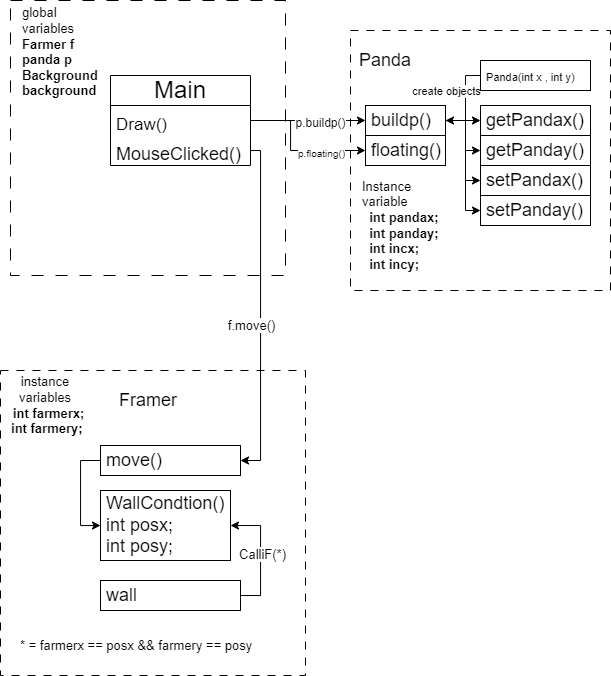

The diagram above was exported from draw.io. Its source (the exported page's mxGraphModel, read from the mxfile embedded in the PNG):
<mxGraphModel dx="2489" dy="892" grid="1" gridSize="10" guides="1" tooltips="1" connect="1" arrows="1" fold="1" page="1" pageScale="1" pageWidth="850" pageHeight="1100" math="0" shadow="0">
  <root>
    <mxCell id="0" />
    <mxCell id="1" parent="0" />
    <mxCell id="qZULLLP38pj1QVXwkOd0-19" value="" style="whiteSpace=wrap;html=1;aspect=fixed;fontSize=18;labelBorderColor=none;dashed=1;dashPattern=12 12;" vertex="1" parent="1">
      <mxGeometry y="130" width="275" height="275" as="geometry" />
    </mxCell>
    <mxCell id="qZULLLP38pj1QVXwkOd0-3" value="Main" style="swimlane;fontStyle=0;childLayout=stackLayout;horizontal=1;startSize=30;horizontalStack=0;resizeParent=1;resizeParentMax=0;resizeLast=0;collapsible=1;marginBottom=0;whiteSpace=wrap;html=1;fontSize=24;" vertex="1" parent="1">
      <mxGeometry x="100" y="205" width="140" height="90" as="geometry" />
    </mxCell>
    <mxCell id="qZULLLP38pj1QVXwkOd0-4" value="&lt;font style=&quot;font-size: 17px;&quot;&gt;Draw()&lt;/font&gt;" style="text;strokeColor=none;fillColor=none;align=left;verticalAlign=middle;spacingLeft=4;spacingRight=4;overflow=hidden;points=[[0,0.5],[1,0.5]];portConstraint=eastwest;rotatable=0;whiteSpace=wrap;html=1;fontSize=24;" vertex="1" parent="qZULLLP38pj1QVXwkOd0-3">
      <mxGeometry y="30" width="140" height="30" as="geometry" />
    </mxCell>
    <mxCell id="qZULLLP38pj1QVXwkOd0-5" value="&lt;font style=&quot;font-size: 18px;&quot;&gt;MouseClicked()&lt;/font&gt;" style="text;strokeColor=none;fillColor=none;align=left;verticalAlign=middle;spacingLeft=4;spacingRight=4;overflow=hidden;points=[[0,0.5],[1,0.5]];portConstraint=eastwest;rotatable=0;whiteSpace=wrap;html=1;fontSize=24;" vertex="1" parent="qZULLLP38pj1QVXwkOd0-3">
      <mxGeometry y="60" width="140" height="30" as="geometry" />
    </mxCell>
    <mxCell id="qZULLLP38pj1QVXwkOd0-21" value="" style="whiteSpace=wrap;html=1;aspect=fixed;fontSize=18;dashed=1;dashPattern=8 8;" vertex="1" parent="1">
      <mxGeometry x="-10" y="500" width="305" height="305" as="geometry" />
    </mxCell>
    <mxCell id="qZULLLP38pj1QVXwkOd0-26" value="" style="swimlane;fontStyle=0;childLayout=stackLayout;horizontal=1;startSize=30;horizontalStack=0;resizeParent=1;resizeParentMax=0;resizeLast=0;collapsible=1;marginBottom=0;whiteSpace=wrap;html=1;fontSize=18;strokeColor=none;" vertex="1" parent="1">
      <mxGeometry x="90" y="545" width="140" height="60" as="geometry">
        <mxRectangle x="100" y="445" width="70" height="40" as="alternateBounds" />
      </mxGeometry>
    </mxCell>
    <mxCell id="qZULLLP38pj1QVXwkOd0-27" value="move()" style="text;strokeColor=default;fillColor=none;align=left;verticalAlign=middle;spacingLeft=4;spacingRight=4;overflow=hidden;points=[[0,0.5],[1,0.5]];portConstraint=eastwest;rotatable=0;whiteSpace=wrap;html=1;fontSize=18;" vertex="1" parent="qZULLLP38pj1QVXwkOd0-26">
      <mxGeometry y="30" width="140" height="30" as="geometry" />
    </mxCell>
    <mxCell id="qZULLLP38pj1QVXwkOd0-31" value="Framer" style="text;html=1;strokeColor=none;fillColor=none;align=center;verticalAlign=middle;whiteSpace=wrap;rounded=0;fontSize=18;" vertex="1" parent="1">
      <mxGeometry x="107.5" y="515" width="60" height="30" as="geometry" />
    </mxCell>
    <mxCell id="qZULLLP38pj1QVXwkOd0-32" value="" style="whiteSpace=wrap;html=1;aspect=fixed;fontSize=18;dashed=1;strokeColor=default;dashPattern=8 8;" vertex="1" parent="1">
      <mxGeometry x="340" y="160" width="260" height="260" as="geometry" />
    </mxCell>
    <mxCell id="qZULLLP38pj1QVXwkOd0-33" value="" style="swimlane;fontStyle=0;childLayout=stackLayout;horizontal=1;startSize=30;horizontalStack=0;resizeParent=1;resizeParentMax=0;resizeLast=0;collapsible=1;marginBottom=0;whiteSpace=wrap;html=1;fontSize=18;strokeColor=none;" vertex="1" parent="1">
      <mxGeometry x="355" y="205" width="80" height="90" as="geometry">
        <mxRectangle x="100" y="445" width="70" height="40" as="alternateBounds" />
      </mxGeometry>
    </mxCell>
    <mxCell id="qZULLLP38pj1QVXwkOd0-34" value="buildp()" style="text;strokeColor=default;fillColor=none;align=left;verticalAlign=middle;spacingLeft=4;spacingRight=4;overflow=hidden;points=[[0,0.5],[1,0.5]];portConstraint=eastwest;rotatable=0;whiteSpace=wrap;html=1;fontSize=18;" vertex="1" parent="qZULLLP38pj1QVXwkOd0-33">
      <mxGeometry y="30" width="80" height="30" as="geometry" />
    </mxCell>
    <mxCell id="qZULLLP38pj1QVXwkOd0-35" value="floating()" style="text;strokeColor=default;fillColor=none;align=left;verticalAlign=middle;spacingLeft=4;spacingRight=4;overflow=hidden;points=[[0,0.5],[1,0.5]];portConstraint=eastwest;rotatable=0;whiteSpace=wrap;html=1;fontSize=18;" vertex="1" parent="qZULLLP38pj1QVXwkOd0-33">
      <mxGeometry y="60" width="80" height="30" as="geometry" />
    </mxCell>
    <mxCell id="qZULLLP38pj1QVXwkOd0-37" value="Panda" style="text;html=1;strokeColor=none;fillColor=none;align=center;verticalAlign=middle;whiteSpace=wrap;rounded=0;fontSize=18;" vertex="1" parent="1">
      <mxGeometry x="345" y="175" width="60" height="30" as="geometry" />
    </mxCell>
    <mxCell id="qZULLLP38pj1QVXwkOd0-44" style="edgeStyle=orthogonalEdgeStyle;rounded=0;orthogonalLoop=1;jettySize=auto;html=1;exitX=1;exitY=0.5;exitDx=0;exitDy=0;fontSize=18;" edge="1" parent="1" source="qZULLLP38pj1QVXwkOd0-4" target="qZULLLP38pj1QVXwkOd0-34">
      <mxGeometry relative="1" as="geometry">
        <Array as="points">
          <mxPoint x="330" y="250" />
          <mxPoint x="330" y="250" />
        </Array>
      </mxGeometry>
    </mxCell>
    <mxCell id="qZULLLP38pj1QVXwkOd0-51" value="&lt;font style=&quot;font-size: 12px;&quot;&gt;p.buildp()&lt;/font&gt;" style="edgeLabel;html=1;align=center;verticalAlign=middle;resizable=0;points=[];fontSize=18;" vertex="1" connectable="0" parent="qZULLLP38pj1QVXwkOd0-44">
      <mxGeometry x="-0.2" relative="1" as="geometry">
        <mxPoint x="24" as="offset" />
      </mxGeometry>
    </mxCell>
    <mxCell id="qZULLLP38pj1QVXwkOd0-52" style="edgeStyle=orthogonalEdgeStyle;rounded=0;orthogonalLoop=1;jettySize=auto;html=1;exitX=1;exitY=0.5;exitDx=0;exitDy=0;fontSize=15;" edge="1" parent="1" source="qZULLLP38pj1QVXwkOd0-4" target="qZULLLP38pj1QVXwkOd0-35">
      <mxGeometry relative="1" as="geometry">
        <Array as="points">
          <mxPoint x="280" y="250" />
          <mxPoint x="280" y="280" />
        </Array>
      </mxGeometry>
    </mxCell>
    <mxCell id="qZULLLP38pj1QVXwkOd0-53" value="&lt;font style=&quot;font-size: 10px;&quot;&gt;p.floating()&lt;/font&gt;" style="edgeLabel;html=1;align=center;verticalAlign=middle;resizable=0;points=[];fontSize=15;" vertex="1" connectable="0" parent="qZULLLP38pj1QVXwkOd0-52">
      <mxGeometry x="0.3438" relative="1" as="geometry">
        <mxPoint x="3" as="offset" />
      </mxGeometry>
    </mxCell>
    <mxCell id="qZULLLP38pj1QVXwkOd0-56" value="getPandax()" style="text;strokeColor=default;fillColor=none;align=left;verticalAlign=middle;spacingLeft=4;spacingRight=4;overflow=hidden;points=[[0,0.5],[1,0.5]];portConstraint=eastwest;rotatable=0;whiteSpace=wrap;html=1;fontSize=18;" vertex="1" parent="1">
      <mxGeometry x="470" y="235" width="110" height="30" as="geometry" />
    </mxCell>
    <mxCell id="qZULLLP38pj1QVXwkOd0-57" value="getPanday()" style="text;strokeColor=default;fillColor=none;align=left;verticalAlign=middle;spacingLeft=4;spacingRight=4;overflow=hidden;points=[[0,0.5],[1,0.5]];portConstraint=eastwest;rotatable=0;whiteSpace=wrap;html=1;fontSize=18;" vertex="1" parent="1">
      <mxGeometry x="470" y="265" width="110" height="30" as="geometry" />
    </mxCell>
    <mxCell id="qZULLLP38pj1QVXwkOd0-58" style="edgeStyle=orthogonalEdgeStyle;rounded=0;orthogonalLoop=1;jettySize=auto;html=1;exitX=1;exitY=0.5;exitDx=0;exitDy=0;entryX=0;entryY=0.5;entryDx=0;entryDy=0;fontSize=10;" edge="1" parent="1" source="qZULLLP38pj1QVXwkOd0-34" target="qZULLLP38pj1QVXwkOd0-56">
      <mxGeometry relative="1" as="geometry" />
    </mxCell>
    <mxCell id="qZULLLP38pj1QVXwkOd0-60" style="edgeStyle=orthogonalEdgeStyle;rounded=0;orthogonalLoop=1;jettySize=auto;html=1;exitX=1;exitY=0.5;exitDx=0;exitDy=0;entryX=0;entryY=0.5;entryDx=0;entryDy=0;fontSize=10;" edge="1" parent="1" source="qZULLLP38pj1QVXwkOd0-34" target="qZULLLP38pj1QVXwkOd0-57">
      <mxGeometry relative="1" as="geometry" />
    </mxCell>
    <mxCell id="qZULLLP38pj1QVXwkOd0-62" value="setPandax()" style="text;strokeColor=default;fillColor=none;align=left;verticalAlign=middle;spacingLeft=4;spacingRight=4;overflow=hidden;points=[[0,0.5],[1,0.5]];portConstraint=eastwest;rotatable=0;whiteSpace=wrap;html=1;fontSize=18;" vertex="1" parent="1">
      <mxGeometry x="470" y="295" width="110" height="30" as="geometry" />
    </mxCell>
    <mxCell id="qZULLLP38pj1QVXwkOd0-64" style="edgeStyle=orthogonalEdgeStyle;rounded=0;orthogonalLoop=1;jettySize=auto;html=1;exitX=1;exitY=0.5;exitDx=0;exitDy=0;fontSize=10;" edge="1" parent="1" source="qZULLLP38pj1QVXwkOd0-34" target="qZULLLP38pj1QVXwkOd0-62">
      <mxGeometry relative="1" as="geometry">
        <Array as="points">
          <mxPoint x="455" y="250" />
          <mxPoint x="455" y="310" />
        </Array>
      </mxGeometry>
    </mxCell>
    <mxCell id="qZULLLP38pj1QVXwkOd0-65" value="setPanday()" style="text;strokeColor=default;fillColor=none;align=left;verticalAlign=middle;spacingLeft=4;spacingRight=4;overflow=hidden;points=[[0,0.5],[1,0.5]];portConstraint=eastwest;rotatable=0;whiteSpace=wrap;html=1;fontSize=18;" vertex="1" parent="1">
      <mxGeometry x="470" y="325" width="110" height="30" as="geometry" />
    </mxCell>
    <mxCell id="qZULLLP38pj1QVXwkOd0-67" style="edgeStyle=orthogonalEdgeStyle;rounded=0;orthogonalLoop=1;jettySize=auto;html=1;exitX=1;exitY=0.5;exitDx=0;exitDy=0;fontSize=10;" edge="1" parent="1" source="qZULLLP38pj1QVXwkOd0-34" target="qZULLLP38pj1QVXwkOd0-65">
      <mxGeometry relative="1" as="geometry">
        <Array as="points">
          <mxPoint x="455" y="250" />
          <mxPoint x="455" y="340" />
        </Array>
      </mxGeometry>
    </mxCell>
    <mxCell id="qZULLLP38pj1QVXwkOd0-71" style="edgeStyle=orthogonalEdgeStyle;rounded=0;orthogonalLoop=1;jettySize=auto;html=1;exitX=1;exitY=0.5;exitDx=0;exitDy=0;entryX=1;entryY=0.5;entryDx=0;entryDy=0;fontSize=10;" edge="1" parent="1" source="qZULLLP38pj1QVXwkOd0-5" target="qZULLLP38pj1QVXwkOd0-27">
      <mxGeometry relative="1" as="geometry">
        <Array as="points">
          <mxPoint x="250" y="280" />
          <mxPoint x="250" y="590" />
        </Array>
      </mxGeometry>
    </mxCell>
    <mxCell id="qZULLLP38pj1QVXwkOd0-72" value="&lt;font style=&quot;font-size: 13px;&quot;&gt;f.move()&lt;/font&gt;" style="edgeLabel;html=1;align=center;verticalAlign=middle;resizable=0;points=[];fontSize=10;" vertex="1" connectable="0" parent="qZULLLP38pj1QVXwkOd0-71">
      <mxGeometry x="0.0847" y="1" relative="1" as="geometry">
        <mxPoint x="-11" as="offset" />
      </mxGeometry>
    </mxCell>
    <mxCell id="qZULLLP38pj1QVXwkOd0-93" style="edgeStyle=orthogonalEdgeStyle;rounded=0;orthogonalLoop=1;jettySize=auto;html=1;exitX=1;exitY=0.5;exitDx=0;exitDy=0;entryX=1;entryY=0.5;entryDx=0;entryDy=0;fontSize=13;" edge="1" parent="1" source="qZULLLP38pj1QVXwkOd0-78" target="qZULLLP38pj1QVXwkOd0-81">
      <mxGeometry relative="1" as="geometry">
        <Array as="points">
          <mxPoint x="250" y="725" />
          <mxPoint x="250" y="655" />
        </Array>
      </mxGeometry>
    </mxCell>
    <mxCell id="qZULLLP38pj1QVXwkOd0-94" value="CalliF(*)" style="edgeLabel;html=1;align=center;verticalAlign=middle;resizable=0;points=[];fontSize=13;" vertex="1" connectable="0" parent="qZULLLP38pj1QVXwkOd0-93">
      <mxGeometry x="0.136" y="-1" relative="1" as="geometry">
        <mxPoint y="7" as="offset" />
      </mxGeometry>
    </mxCell>
    <mxCell id="qZULLLP38pj1QVXwkOd0-78" value="wall" style="text;strokeColor=default;fillColor=none;align=left;verticalAlign=middle;spacingLeft=4;spacingRight=4;overflow=hidden;points=[[0,0.5],[1,0.5]];portConstraint=eastwest;rotatable=0;whiteSpace=wrap;html=1;fontSize=18;" vertex="1" parent="1">
      <mxGeometry x="90" y="710" width="140" height="30" as="geometry" />
    </mxCell>
    <mxCell id="qZULLLP38pj1QVXwkOd0-81" value="WallCondtion()&lt;br&gt;&lt;div&gt;int posx;&lt;/div&gt;&lt;div&gt;int posy;&lt;/div&gt;" style="text;strokeColor=default;fillColor=none;align=left;verticalAlign=middle;spacingLeft=4;spacingRight=4;overflow=hidden;points=[[0,0.5],[1,0.5]];portConstraint=eastwest;rotatable=0;whiteSpace=wrap;html=1;fontSize=18;" vertex="1" parent="1">
      <mxGeometry x="90" y="620" width="130" height="70" as="geometry" />
    </mxCell>
    <mxCell id="qZULLLP38pj1QVXwkOd0-83" style="edgeStyle=orthogonalEdgeStyle;rounded=0;orthogonalLoop=1;jettySize=auto;html=1;exitX=0;exitY=0.5;exitDx=0;exitDy=0;entryX=0;entryY=0.5;entryDx=0;entryDy=0;fontSize=13;" edge="1" parent="1" source="qZULLLP38pj1QVXwkOd0-27" target="qZULLLP38pj1QVXwkOd0-81">
      <mxGeometry relative="1" as="geometry" />
    </mxCell>
    <mxCell id="qZULLLP38pj1QVXwkOd0-86" value="global variables&amp;nbsp;&lt;br&gt;&lt;b&gt;Farmer f&lt;br&gt;panda p&amp;nbsp; Background background&lt;/b&gt;&amp;nbsp;&lt;br&gt;&lt;br&gt;&lt;br&gt;&amp;nbsp;" style="text;html=1;strokeColor=none;fillColor=none;align=left;verticalAlign=middle;whiteSpace=wrap;rounded=0;fontSize=13;" vertex="1" parent="1">
      <mxGeometry x="10" y="190" width="60" height="30" as="geometry" />
    </mxCell>
    <mxCell id="qZULLLP38pj1QVXwkOd0-90" value="&lt;div style=&quot;&quot;&gt;&lt;span style=&quot;background-color: initial;&quot;&gt;* =&amp;nbsp;farmerx == posx &amp;amp;&amp;amp; farmery == posy&amp;nbsp;&lt;/span&gt;&lt;/div&gt;" style="text;html=1;strokeColor=none;fillColor=none;align=left;verticalAlign=middle;whiteSpace=wrap;rounded=0;fontSize=13;" vertex="1" parent="1">
      <mxGeometry x="7.5" y="760" width="270" height="30" as="geometry" />
    </mxCell>
    <mxCell id="qZULLLP38pj1QVXwkOd0-91" value="instance variables&lt;br&gt;&lt;div&gt;&amp;nbsp;&lt;b&gt; int farmerx;&lt;/b&gt;&lt;/div&gt;&lt;b&gt;&amp;nbsp; int farmery;&amp;nbsp;&lt;/b&gt;" style="text;html=1;strokeColor=none;fillColor=none;align=center;verticalAlign=middle;whiteSpace=wrap;rounded=0;fontSize=13;" vertex="1" parent="1">
      <mxGeometry x="-10" y="520" width="90" height="30" as="geometry" />
    </mxCell>
    <mxCell id="qZULLLP38pj1QVXwkOd0-97" value="Instance&amp;nbsp;&lt;br&gt;variable&amp;nbsp;&lt;br&gt;&lt;div&gt;&lt;b&gt;&amp;nbsp; int pandax;&lt;/b&gt;&lt;/div&gt;&lt;div&gt;&lt;b&gt;&amp;nbsp; int panday;&lt;/b&gt;&lt;/div&gt;&lt;div&gt;&lt;b&gt;&amp;nbsp; int incx;&lt;/b&gt;&lt;/div&gt;&lt;div&gt;&lt;b&gt;&amp;nbsp; int incy;&lt;/b&gt;&lt;/div&gt;" style="text;html=1;strokeColor=none;fillColor=none;align=left;verticalAlign=middle;whiteSpace=wrap;rounded=0;fontSize=13;" vertex="1" parent="1">
      <mxGeometry x="350" y="340" width="85" height="30" as="geometry" />
    </mxCell>
    <mxCell id="qZULLLP38pj1QVXwkOd0-99" style="edgeStyle=orthogonalEdgeStyle;rounded=0;orthogonalLoop=1;jettySize=auto;html=1;exitX=0;exitY=0.5;exitDx=0;exitDy=0;entryX=1;entryY=0.5;entryDx=0;entryDy=0;fontSize=11;" edge="1" parent="1" source="qZULLLP38pj1QVXwkOd0-98" target="qZULLLP38pj1QVXwkOd0-34">
      <mxGeometry relative="1" as="geometry">
        <Array as="points">
          <mxPoint x="455" y="205" />
          <mxPoint x="455" y="250" />
        </Array>
      </mxGeometry>
    </mxCell>
    <mxCell id="qZULLLP38pj1QVXwkOd0-100" value="create objects" style="edgeLabel;html=1;align=center;verticalAlign=middle;resizable=0;points=[];fontSize=11;" vertex="1" connectable="0" parent="qZULLLP38pj1QVXwkOd0-99">
      <mxGeometry x="-0.3188" y="-2" relative="1" as="geometry">
        <mxPoint x="-18" y="3" as="offset" />
      </mxGeometry>
    </mxCell>
    <mxCell id="qZULLLP38pj1QVXwkOd0-98" value="&lt;font style=&quot;font-size: 11px;&quot;&gt;Panda(int x , int y)&amp;nbsp;&lt;br&gt;&lt;/font&gt;" style="text;strokeColor=default;fillColor=none;align=left;verticalAlign=middle;spacingLeft=4;spacingRight=4;overflow=hidden;points=[[0,0.5],[1,0.5]];portConstraint=eastwest;rotatable=0;whiteSpace=wrap;html=1;fontSize=18;" vertex="1" parent="1">
      <mxGeometry x="470" y="190" width="110" height="30" as="geometry" />
    </mxCell>
  </root>
</mxGraphModel>